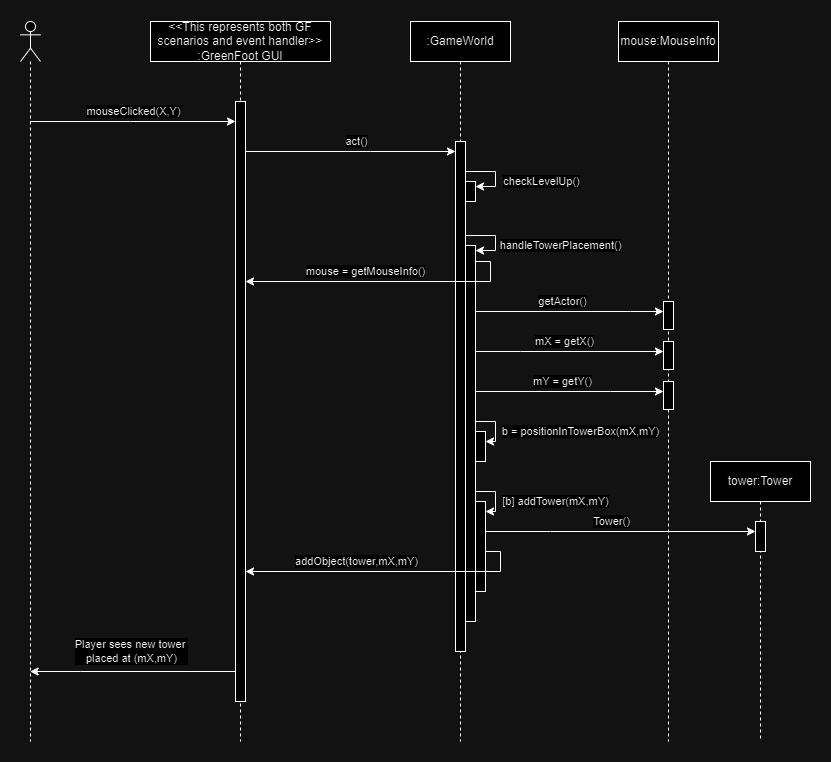

The diagram above was exported from draw.io. Its source (the exported page's mxGraphModel, read from the mxfile embedded in the PNG):
<mxGraphModel dx="1195" dy="622" grid="1" gridSize="10" guides="1" tooltips="1" connect="1" arrows="1" fold="1" page="1" pageScale="1" pageWidth="850" pageHeight="1100" math="0" shadow="0">
  <root>
    <mxCell id="0" />
    <mxCell id="1" parent="0" />
    <mxCell id="g8WOD6NvT2MJ7vW8ri5e-7" style="edgeStyle=orthogonalEdgeStyle;rounded=0;orthogonalLoop=1;jettySize=auto;html=1;curved=0;" parent="1" source="g8WOD6NvT2MJ7vW8ri5e-1" target="g8WOD6NvT2MJ7vW8ri5e-6" edge="1">
      <mxGeometry relative="1" as="geometry">
        <mxPoint x="190" y="630" as="targetPoint" />
        <Array as="points">
          <mxPoint x="200" y="220" />
          <mxPoint x="200" y="220" />
        </Array>
      </mxGeometry>
    </mxCell>
    <mxCell id="g8WOD6NvT2MJ7vW8ri5e-8" value="mouseClicked(X,Y)" style="edgeLabel;html=1;align=center;verticalAlign=middle;resizable=0;points=[];" parent="g8WOD6NvT2MJ7vW8ri5e-7" vertex="1" connectable="0">
      <mxGeometry x="-0.0012" y="2" relative="1" as="geometry">
        <mxPoint y="-8" as="offset" />
      </mxGeometry>
    </mxCell>
    <mxCell id="g8WOD6NvT2MJ7vW8ri5e-1" value="" style="shape=umlLifeline;perimeter=lifelinePerimeter;whiteSpace=wrap;html=1;container=1;dropTarget=0;collapsible=0;recursiveResize=0;outlineConnect=0;portConstraint=eastwest;newEdgeStyle={&quot;curved&quot;:0,&quot;rounded&quot;:0};participant=umlActor;" parent="1" vertex="1">
      <mxGeometry x="90" y="120" width="20" height="720" as="geometry" />
    </mxCell>
    <mxCell id="g8WOD6NvT2MJ7vW8ri5e-2" value=":GameWorld" style="shape=umlLifeline;perimeter=lifelinePerimeter;whiteSpace=wrap;html=1;container=1;dropTarget=0;collapsible=0;recursiveResize=0;outlineConnect=0;portConstraint=eastwest;newEdgeStyle={&quot;curved&quot;:0,&quot;rounded&quot;:0};size=40;" parent="1" vertex="1">
      <mxGeometry x="480" y="120" width="100" height="720" as="geometry" />
    </mxCell>
    <mxCell id="g8WOD6NvT2MJ7vW8ri5e-9" value="" style="html=1;points=[[0,0,0,0,5],[0,1,0,0,-5],[1,0,0,0,5],[1,1,0,0,-5]];perimeter=orthogonalPerimeter;outlineConnect=0;targetShapes=umlLifeline;portConstraint=eastwest;newEdgeStyle={&quot;curved&quot;:0,&quot;rounded&quot;:0};" parent="g8WOD6NvT2MJ7vW8ri5e-2" vertex="1">
      <mxGeometry x="45" y="120" width="10" height="510" as="geometry" />
    </mxCell>
    <mxCell id="g8WOD6NvT2MJ7vW8ri5e-12" value="" style="html=1;points=[[0,0,0,0,5],[0,1,0,0,-5],[1,0,0,0,5],[1,1,0,0,-5]];perimeter=orthogonalPerimeter;outlineConnect=0;targetShapes=umlLifeline;portConstraint=eastwest;newEdgeStyle={&quot;curved&quot;:0,&quot;rounded&quot;:0};" parent="g8WOD6NvT2MJ7vW8ri5e-2" vertex="1">
      <mxGeometry x="55" y="160" width="10" height="20" as="geometry" />
    </mxCell>
    <mxCell id="g8WOD6NvT2MJ7vW8ri5e-13" style="edgeStyle=orthogonalEdgeStyle;rounded=0;orthogonalLoop=1;jettySize=auto;html=1;curved=0;entryX=1;entryY=0;entryDx=0;entryDy=5;entryPerimeter=0;" parent="g8WOD6NvT2MJ7vW8ri5e-2" source="g8WOD6NvT2MJ7vW8ri5e-9" target="g8WOD6NvT2MJ7vW8ri5e-12" edge="1">
      <mxGeometry relative="1" as="geometry">
        <Array as="points">
          <mxPoint x="85" y="150" />
          <mxPoint x="85" y="165" />
        </Array>
      </mxGeometry>
    </mxCell>
    <mxCell id="g8WOD6NvT2MJ7vW8ri5e-14" value="checkLevelUp()" style="edgeLabel;html=1;align=center;verticalAlign=middle;resizable=0;points=[];" parent="g8WOD6NvT2MJ7vW8ri5e-13" vertex="1" connectable="0">
      <mxGeometry x="-0.5509" y="-3" relative="1" as="geometry">
        <mxPoint x="61" y="7" as="offset" />
      </mxGeometry>
    </mxCell>
    <mxCell id="zNE1T_gXIV3_cIOuO2Eu-8" style="edgeStyle=orthogonalEdgeStyle;rounded=0;orthogonalLoop=1;jettySize=auto;html=1;curved=0;" edge="1" parent="g8WOD6NvT2MJ7vW8ri5e-2" source="g8WOD6NvT2MJ7vW8ri5e-15" target="zNE1T_gXIV3_cIOuO2Eu-7">
      <mxGeometry relative="1" as="geometry">
        <Array as="points">
          <mxPoint x="85" y="400" />
          <mxPoint x="85" y="420" />
        </Array>
      </mxGeometry>
    </mxCell>
    <mxCell id="zNE1T_gXIV3_cIOuO2Eu-9" value="b = positionInTowerBox(mX,mY)" style="edgeLabel;html=1;align=center;verticalAlign=middle;resizable=0;points=[];" vertex="1" connectable="0" parent="zNE1T_gXIV3_cIOuO2Eu-8">
      <mxGeometry x="-0.52" y="1" relative="1" as="geometry">
        <mxPoint x="93" y="11" as="offset" />
      </mxGeometry>
    </mxCell>
    <mxCell id="zNE1T_gXIV3_cIOuO2Eu-11" style="edgeStyle=orthogonalEdgeStyle;rounded=0;orthogonalLoop=1;jettySize=auto;html=1;curved=0;" edge="1" parent="g8WOD6NvT2MJ7vW8ri5e-2" source="g8WOD6NvT2MJ7vW8ri5e-15" target="zNE1T_gXIV3_cIOuO2Eu-10">
      <mxGeometry relative="1" as="geometry">
        <Array as="points">
          <mxPoint x="85" y="470" />
          <mxPoint x="85" y="490" />
        </Array>
      </mxGeometry>
    </mxCell>
    <mxCell id="zNE1T_gXIV3_cIOuO2Eu-12" value="[b] addTower(mX,mY)" style="edgeLabel;html=1;align=center;verticalAlign=middle;resizable=0;points=[];" vertex="1" connectable="0" parent="zNE1T_gXIV3_cIOuO2Eu-11">
      <mxGeometry x="-0.7143" relative="1" as="geometry">
        <mxPoint x="72" y="10" as="offset" />
      </mxGeometry>
    </mxCell>
    <mxCell id="g8WOD6NvT2MJ7vW8ri5e-15" value="" style="html=1;points=[[0,0,0,0,5],[0,1,0,0,-5],[1,0,0,0,5],[1,1,0,0,-5]];perimeter=orthogonalPerimeter;outlineConnect=0;targetShapes=umlLifeline;portConstraint=eastwest;newEdgeStyle={&quot;curved&quot;:0,&quot;rounded&quot;:0};" parent="g8WOD6NvT2MJ7vW8ri5e-2" vertex="1">
      <mxGeometry x="55" y="224" width="10" height="376" as="geometry" />
    </mxCell>
    <mxCell id="g8WOD6NvT2MJ7vW8ri5e-16" style="edgeStyle=orthogonalEdgeStyle;rounded=0;orthogonalLoop=1;jettySize=auto;html=1;curved=0;entryX=1;entryY=0;entryDx=0;entryDy=5;entryPerimeter=0;" parent="g8WOD6NvT2MJ7vW8ri5e-2" target="g8WOD6NvT2MJ7vW8ri5e-15" edge="1">
      <mxGeometry relative="1" as="geometry">
        <mxPoint x="55" y="214.03030303030312" as="sourcePoint" />
        <Array as="points">
          <mxPoint x="85" y="214" />
          <mxPoint x="85" y="229" />
        </Array>
      </mxGeometry>
    </mxCell>
    <mxCell id="g8WOD6NvT2MJ7vW8ri5e-17" value="handleTowerPlacement()" style="edgeLabel;html=1;align=center;verticalAlign=middle;resizable=0;points=[];" parent="g8WOD6NvT2MJ7vW8ri5e-16" vertex="1" connectable="0">
      <mxGeometry x="-0.5098" y="2" relative="1" as="geometry">
        <mxPoint x="79" y="12" as="offset" />
      </mxGeometry>
    </mxCell>
    <mxCell id="zNE1T_gXIV3_cIOuO2Eu-7" value="" style="html=1;points=[[0,0,0,0,5],[0,1,0,0,-5],[1,0,0,0,5],[1,1,0,0,-5]];perimeter=orthogonalPerimeter;outlineConnect=0;targetShapes=umlLifeline;portConstraint=eastwest;newEdgeStyle={&quot;curved&quot;:0,&quot;rounded&quot;:0};" vertex="1" parent="g8WOD6NvT2MJ7vW8ri5e-2">
      <mxGeometry x="65" y="410" width="10" height="30" as="geometry" />
    </mxCell>
    <mxCell id="zNE1T_gXIV3_cIOuO2Eu-10" value="" style="html=1;points=[[0,0,0,0,5],[0,1,0,0,-5],[1,0,0,0,5],[1,1,0,0,-5]];perimeter=orthogonalPerimeter;outlineConnect=0;targetShapes=umlLifeline;portConstraint=eastwest;newEdgeStyle={&quot;curved&quot;:0,&quot;rounded&quot;:0};" vertex="1" parent="g8WOD6NvT2MJ7vW8ri5e-2">
      <mxGeometry x="65" y="480" width="10" height="90" as="geometry" />
    </mxCell>
    <mxCell id="g8WOD6NvT2MJ7vW8ri5e-3" value="&amp;lt;&amp;lt;This represents both GF scenarios and event handler&amp;gt;&amp;gt;&lt;div&gt;:GreenFoot GUI&lt;/div&gt;" style="shape=umlLifeline;perimeter=lifelinePerimeter;whiteSpace=wrap;html=1;container=1;dropTarget=0;collapsible=0;recursiveResize=0;outlineConnect=0;portConstraint=eastwest;newEdgeStyle={&quot;curved&quot;:0,&quot;rounded&quot;:0};" parent="1" vertex="1">
      <mxGeometry x="220" y="120" width="180" height="720" as="geometry" />
    </mxCell>
    <mxCell id="g8WOD6NvT2MJ7vW8ri5e-6" value="" style="html=1;points=[[0,0,0,0,5],[0,1,0,0,-5],[1,0,0,0,5],[1,1,0,0,-5]];perimeter=orthogonalPerimeter;outlineConnect=0;targetShapes=umlLifeline;portConstraint=eastwest;newEdgeStyle={&quot;curved&quot;:0,&quot;rounded&quot;:0};" parent="g8WOD6NvT2MJ7vW8ri5e-3" vertex="1">
      <mxGeometry x="85" y="80" width="10" height="600" as="geometry" />
    </mxCell>
    <mxCell id="g8WOD6NvT2MJ7vW8ri5e-10" style="edgeStyle=orthogonalEdgeStyle;rounded=0;orthogonalLoop=1;jettySize=auto;html=1;curved=0;" parent="1" source="g8WOD6NvT2MJ7vW8ri5e-6" target="g8WOD6NvT2MJ7vW8ri5e-9" edge="1">
      <mxGeometry relative="1" as="geometry">
        <Array as="points">
          <mxPoint x="440" y="250" />
          <mxPoint x="440" y="250" />
        </Array>
      </mxGeometry>
    </mxCell>
    <mxCell id="g8WOD6NvT2MJ7vW8ri5e-11" value="act()" style="edgeLabel;html=1;align=center;verticalAlign=middle;resizable=0;points=[];" parent="g8WOD6NvT2MJ7vW8ri5e-10" vertex="1" connectable="0">
      <mxGeometry x="0.0044" y="3" relative="1" as="geometry">
        <mxPoint x="5" y="-7" as="offset" />
      </mxGeometry>
    </mxCell>
    <mxCell id="g8WOD6NvT2MJ7vW8ri5e-18" style="edgeStyle=orthogonalEdgeStyle;rounded=0;orthogonalLoop=1;jettySize=auto;html=1;curved=0;" parent="1" source="g8WOD6NvT2MJ7vW8ri5e-15" target="g8WOD6NvT2MJ7vW8ri5e-6" edge="1">
      <mxGeometry relative="1" as="geometry">
        <Array as="points">
          <mxPoint x="560" y="360" />
          <mxPoint x="560" y="380" />
        </Array>
      </mxGeometry>
    </mxCell>
    <mxCell id="g8WOD6NvT2MJ7vW8ri5e-19" value="mouse = getMouseInfo()" style="edgeLabel;html=1;align=center;verticalAlign=middle;resizable=0;points=[];" parent="g8WOD6NvT2MJ7vW8ri5e-18" vertex="1" connectable="0">
      <mxGeometry x="0.1462" relative="1" as="geometry">
        <mxPoint y="-10" as="offset" />
      </mxGeometry>
    </mxCell>
    <mxCell id="g8WOD6NvT2MJ7vW8ri5e-20" value="mouse:MouseInfo" style="shape=umlLifeline;perimeter=lifelinePerimeter;whiteSpace=wrap;html=1;container=1;dropTarget=0;collapsible=0;recursiveResize=0;outlineConnect=0;portConstraint=eastwest;newEdgeStyle={&quot;curved&quot;:0,&quot;rounded&quot;:0};" parent="1" vertex="1">
      <mxGeometry x="688" y="120" width="100" height="720" as="geometry" />
    </mxCell>
    <mxCell id="g8WOD6NvT2MJ7vW8ri5e-23" value="" style="html=1;points=[[0,0,0,0,5],[0,1,0,0,-5],[1,0,0,0,5],[1,1,0,0,-5]];perimeter=orthogonalPerimeter;outlineConnect=0;targetShapes=umlLifeline;portConstraint=eastwest;newEdgeStyle={&quot;curved&quot;:0,&quot;rounded&quot;:0};" parent="g8WOD6NvT2MJ7vW8ri5e-20" vertex="1">
      <mxGeometry x="45" y="280" width="10" height="28" as="geometry" />
    </mxCell>
    <mxCell id="zNE1T_gXIV3_cIOuO2Eu-1" value="" style="html=1;points=[[0,0,0,0,5],[0,1,0,0,-5],[1,0,0,0,5],[1,1,0,0,-5]];perimeter=orthogonalPerimeter;outlineConnect=0;targetShapes=umlLifeline;portConstraint=eastwest;newEdgeStyle={&quot;curved&quot;:0,&quot;rounded&quot;:0};" vertex="1" parent="g8WOD6NvT2MJ7vW8ri5e-20">
      <mxGeometry x="45" y="320" width="10" height="28" as="geometry" />
    </mxCell>
    <mxCell id="zNE1T_gXIV3_cIOuO2Eu-2" value="" style="html=1;points=[[0,0,0,0,5],[0,1,0,0,-5],[1,0,0,0,5],[1,1,0,0,-5]];perimeter=orthogonalPerimeter;outlineConnect=0;targetShapes=umlLifeline;portConstraint=eastwest;newEdgeStyle={&quot;curved&quot;:0,&quot;rounded&quot;:0};" vertex="1" parent="g8WOD6NvT2MJ7vW8ri5e-20">
      <mxGeometry x="45" y="360" width="10" height="28" as="geometry" />
    </mxCell>
    <mxCell id="g8WOD6NvT2MJ7vW8ri5e-21" style="edgeStyle=orthogonalEdgeStyle;rounded=0;orthogonalLoop=1;jettySize=auto;html=1;curved=0;" parent="1" source="g8WOD6NvT2MJ7vW8ri5e-15" target="g8WOD6NvT2MJ7vW8ri5e-23" edge="1">
      <mxGeometry relative="1" as="geometry">
        <mxPoint x="640" y="450" as="targetPoint" />
        <Array as="points">
          <mxPoint x="700" y="410" />
          <mxPoint x="700" y="410" />
        </Array>
      </mxGeometry>
    </mxCell>
    <mxCell id="g8WOD6NvT2MJ7vW8ri5e-22" value="getActor()" style="edgeLabel;html=1;align=center;verticalAlign=middle;resizable=0;points=[];" parent="g8WOD6NvT2MJ7vW8ri5e-21" vertex="1" connectable="0">
      <mxGeometry x="-0.1111" y="2" relative="1" as="geometry">
        <mxPoint x="3" y="-8" as="offset" />
      </mxGeometry>
    </mxCell>
    <mxCell id="zNE1T_gXIV3_cIOuO2Eu-3" style="edgeStyle=orthogonalEdgeStyle;rounded=0;orthogonalLoop=1;jettySize=auto;html=1;curved=0;" edge="1" parent="1" source="g8WOD6NvT2MJ7vW8ri5e-15" target="zNE1T_gXIV3_cIOuO2Eu-1">
      <mxGeometry relative="1" as="geometry">
        <Array as="points">
          <mxPoint x="590" y="450" />
          <mxPoint x="590" y="450" />
        </Array>
      </mxGeometry>
    </mxCell>
    <mxCell id="zNE1T_gXIV3_cIOuO2Eu-5" value="mX = getX()" style="edgeLabel;html=1;align=center;verticalAlign=middle;resizable=0;points=[];" vertex="1" connectable="0" parent="zNE1T_gXIV3_cIOuO2Eu-3">
      <mxGeometry x="-0.122" y="1" relative="1" as="geometry">
        <mxPoint x="6" y="-9" as="offset" />
      </mxGeometry>
    </mxCell>
    <mxCell id="zNE1T_gXIV3_cIOuO2Eu-4" style="edgeStyle=orthogonalEdgeStyle;rounded=0;orthogonalLoop=1;jettySize=auto;html=1;curved=0;" edge="1" parent="1" source="g8WOD6NvT2MJ7vW8ri5e-15" target="zNE1T_gXIV3_cIOuO2Eu-2">
      <mxGeometry relative="1" as="geometry">
        <Array as="points">
          <mxPoint x="680" y="490" />
          <mxPoint x="680" y="490" />
        </Array>
      </mxGeometry>
    </mxCell>
    <mxCell id="zNE1T_gXIV3_cIOuO2Eu-6" value="mY = getY()" style="edgeLabel;html=1;align=center;verticalAlign=middle;resizable=0;points=[];" vertex="1" connectable="0" parent="zNE1T_gXIV3_cIOuO2Eu-4">
      <mxGeometry x="-0.0785" relative="1" as="geometry">
        <mxPoint y="-10" as="offset" />
      </mxGeometry>
    </mxCell>
    <mxCell id="zNE1T_gXIV3_cIOuO2Eu-13" value="tower:Tower" style="shape=umlLifeline;perimeter=lifelinePerimeter;whiteSpace=wrap;html=1;container=1;dropTarget=0;collapsible=0;recursiveResize=0;outlineConnect=0;portConstraint=eastwest;newEdgeStyle={&quot;curved&quot;:0,&quot;rounded&quot;:0};" vertex="1" parent="1">
      <mxGeometry x="780" y="560" width="100" height="280" as="geometry" />
    </mxCell>
    <mxCell id="zNE1T_gXIV3_cIOuO2Eu-14" value="" style="html=1;points=[[0,0,0,0,5],[0,1,0,0,-5],[1,0,0,0,5],[1,1,0,0,-5]];perimeter=orthogonalPerimeter;outlineConnect=0;targetShapes=umlLifeline;portConstraint=eastwest;newEdgeStyle={&quot;curved&quot;:0,&quot;rounded&quot;:0};" vertex="1" parent="zNE1T_gXIV3_cIOuO2Eu-13">
      <mxGeometry x="45" y="60" width="10" height="30" as="geometry" />
    </mxCell>
    <mxCell id="zNE1T_gXIV3_cIOuO2Eu-15" style="edgeStyle=orthogonalEdgeStyle;rounded=0;orthogonalLoop=1;jettySize=auto;html=1;curved=0;" edge="1" parent="1" source="zNE1T_gXIV3_cIOuO2Eu-10" target="zNE1T_gXIV3_cIOuO2Eu-14">
      <mxGeometry relative="1" as="geometry">
        <Array as="points">
          <mxPoint x="620" y="630" />
          <mxPoint x="620" y="630" />
        </Array>
      </mxGeometry>
    </mxCell>
    <mxCell id="zNE1T_gXIV3_cIOuO2Eu-16" value="Tower()" style="edgeLabel;html=1;align=center;verticalAlign=middle;resizable=0;points=[];" vertex="1" connectable="0" parent="zNE1T_gXIV3_cIOuO2Eu-15">
      <mxGeometry x="-0.0864" y="2" relative="1" as="geometry">
        <mxPoint x="2" y="-8" as="offset" />
      </mxGeometry>
    </mxCell>
    <mxCell id="zNE1T_gXIV3_cIOuO2Eu-17" style="edgeStyle=orthogonalEdgeStyle;rounded=0;orthogonalLoop=1;jettySize=auto;html=1;curved=0;" edge="1" parent="1" source="zNE1T_gXIV3_cIOuO2Eu-10" target="g8WOD6NvT2MJ7vW8ri5e-6">
      <mxGeometry relative="1" as="geometry">
        <Array as="points">
          <mxPoint x="570" y="650" />
          <mxPoint x="570" y="670" />
        </Array>
      </mxGeometry>
    </mxCell>
    <mxCell id="zNE1T_gXIV3_cIOuO2Eu-18" value="addObject(tower,mX,mY)" style="edgeLabel;html=1;align=center;verticalAlign=middle;resizable=0;points=[];" vertex="1" connectable="0" parent="zNE1T_gXIV3_cIOuO2Eu-17">
      <mxGeometry x="0.2241" y="-1" relative="1" as="geometry">
        <mxPoint x="-2" y="-9" as="offset" />
      </mxGeometry>
    </mxCell>
    <mxCell id="zNE1T_gXIV3_cIOuO2Eu-19" style="edgeStyle=orthogonalEdgeStyle;rounded=0;orthogonalLoop=1;jettySize=auto;html=1;curved=0;" edge="1" parent="1" source="g8WOD6NvT2MJ7vW8ri5e-6" target="g8WOD6NvT2MJ7vW8ri5e-1">
      <mxGeometry relative="1" as="geometry">
        <Array as="points">
          <mxPoint x="150" y="770" />
          <mxPoint x="150" y="770" />
        </Array>
      </mxGeometry>
    </mxCell>
    <mxCell id="zNE1T_gXIV3_cIOuO2Eu-20" value="Player sees new tower&amp;nbsp;&lt;div&gt;placed at (mX,mY)&lt;/div&gt;" style="edgeLabel;html=1;align=center;verticalAlign=middle;resizable=0;points=[];" vertex="1" connectable="0" parent="zNE1T_gXIV3_cIOuO2Eu-19">
      <mxGeometry x="0.1282" y="-3" relative="1" as="geometry">
        <mxPoint x="11" y="-17" as="offset" />
      </mxGeometry>
    </mxCell>
  </root>
</mxGraphModel>